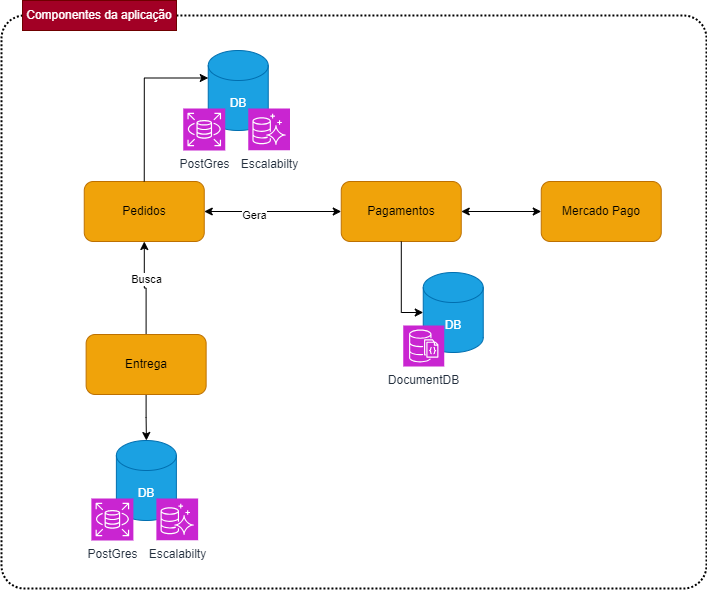

The diagram above was exported from draw.io. Its source (the exported page's mxGraphModel, read from the mxfile embedded in the PNG):
<mxGraphModel dx="1274" dy="1138" grid="0" gridSize="10" guides="1" tooltips="1" connect="1" arrows="1" fold="1" page="0" pageScale="1" pageWidth="827" pageHeight="1169" math="0" shadow="0">
  <root>
    <mxCell id="0" />
    <mxCell id="1" parent="0" />
    <mxCell id="2" style="edgeStyle=orthogonalEdgeStyle;rounded=0;orthogonalLoop=1;jettySize=auto;html=1;startArrow=classic;startFill=1;" edge="1" source="4" target="6" parent="1">
      <mxGeometry relative="1" as="geometry" />
    </mxCell>
    <mxCell id="3" value="Gera" style="edgeLabel;html=1;align=center;verticalAlign=middle;resizable=0;points=[];" vertex="1" connectable="0" parent="2">
      <mxGeometry x="-0.2701" y="-3" relative="1" as="geometry">
        <mxPoint as="offset" />
      </mxGeometry>
    </mxCell>
    <mxCell id="4" value="Pedidos" style="rounded=1;whiteSpace=wrap;html=1;fillColor=#f0a30a;fontColor=#000000;strokeColor=#BD7000;" vertex="1" parent="1">
      <mxGeometry x="1131.75" y="101" width="120" height="60" as="geometry" />
    </mxCell>
    <mxCell id="5" value="" style="edgeStyle=orthogonalEdgeStyle;rounded=0;orthogonalLoop=1;jettySize=auto;html=1;startArrow=classic;startFill=1;" edge="1" source="6" target="24" parent="1">
      <mxGeometry relative="1" as="geometry" />
    </mxCell>
    <mxCell id="6" value="Pagamentos" style="rounded=1;whiteSpace=wrap;html=1;fillColor=#f0a30a;fontColor=#000000;strokeColor=#BD7000;" vertex="1" parent="1">
      <mxGeometry x="1388.75" y="101" width="120" height="60" as="geometry" />
    </mxCell>
    <mxCell id="7" style="edgeStyle=orthogonalEdgeStyle;rounded=0;orthogonalLoop=1;jettySize=auto;html=1;" edge="1" source="10" target="20" parent="1">
      <mxGeometry relative="1" as="geometry" />
    </mxCell>
    <mxCell id="8" style="edgeStyle=orthogonalEdgeStyle;rounded=0;orthogonalLoop=1;jettySize=auto;html=1;" edge="1" source="10" target="4" parent="1">
      <mxGeometry relative="1" as="geometry" />
    </mxCell>
    <mxCell id="9" value="Busca" style="edgeLabel;html=1;align=center;verticalAlign=middle;resizable=0;points=[];" vertex="1" connectable="0" parent="8">
      <mxGeometry x="0.2" y="-2" relative="1" as="geometry">
        <mxPoint as="offset" />
      </mxGeometry>
    </mxCell>
    <mxCell id="10" value="Entrega" style="rounded=1;whiteSpace=wrap;html=1;fillColor=#f0a30a;fontColor=#000000;strokeColor=#BD7000;" vertex="1" parent="1">
      <mxGeometry x="1133.63" y="254" width="120" height="60" as="geometry" />
    </mxCell>
    <mxCell id="11" value="" style="group" connectable="0" vertex="1" parent="1">
      <mxGeometry x="1443.75" y="192" width="87" height="94" as="geometry" />
    </mxCell>
    <mxCell id="12" value="DB" style="shape=cylinder3;whiteSpace=wrap;html=1;boundedLbl=1;backgroundOutline=1;size=15;fillColor=#1ba1e2;fontColor=#ffffff;strokeColor=#006EAF;" vertex="1" parent="11">
      <mxGeometry x="27" width="60" height="80" as="geometry" />
    </mxCell>
    <mxCell id="13" value="DocumentDB" style="sketch=0;points=[[0,0,0],[0.25,0,0],[0.5,0,0],[0.75,0,0],[1,0,0],[0,1,0],[0.25,1,0],[0.5,1,0],[0.75,1,0],[1,1,0],[0,0.25,0],[0,0.5,0],[0,0.75,0],[1,0.25,0],[1,0.5,0],[1,0.75,0]];outlineConnect=0;fontColor=#232F3E;fillColor=#C925D1;strokeColor=#ffffff;dashed=0;verticalLabelPosition=bottom;verticalAlign=top;align=center;html=1;fontSize=12;fontStyle=0;aspect=fixed;shape=mxgraph.aws4.resourceIcon;resIcon=mxgraph.aws4.documentdb_with_mongodb_compatibility;" vertex="1" parent="11">
      <mxGeometry x="7" y="53" width="41" height="41" as="geometry" />
    </mxCell>
    <mxCell id="14" style="edgeStyle=orthogonalEdgeStyle;rounded=0;orthogonalLoop=1;jettySize=auto;html=1;entryX=0;entryY=0.5;entryDx=0;entryDy=0;entryPerimeter=0;" edge="1" source="6" target="12" parent="1">
      <mxGeometry relative="1" as="geometry" />
    </mxCell>
    <mxCell id="15" value="" style="group" connectable="0" vertex="1" parent="1">
      <mxGeometry x="1217.75" y="-30" width="131.75" height="100" as="geometry" />
    </mxCell>
    <mxCell id="16" value="DB" style="shape=cylinder3;whiteSpace=wrap;html=1;boundedLbl=1;backgroundOutline=1;size=15;fillColor=#1ba1e2;fontColor=#ffffff;strokeColor=#006EAF;" vertex="1" parent="15">
      <mxGeometry x="38" width="60" height="80" as="geometry" />
    </mxCell>
    <mxCell id="17" value="PostGres" style="sketch=0;points=[[0,0,0],[0.25,0,0],[0.5,0,0],[0.75,0,0],[1,0,0],[0,1,0],[0.25,1,0],[0.5,1,0],[0.75,1,0],[1,1,0],[0,0.25,0],[0,0.5,0],[0,0.75,0],[1,0.25,0],[1,0.5,0],[1,0.75,0]];outlineConnect=0;fontColor=#232F3E;fillColor=#C925D1;strokeColor=#ffffff;dashed=0;verticalLabelPosition=bottom;verticalAlign=top;align=center;html=1;fontSize=12;fontStyle=0;aspect=fixed;shape=mxgraph.aws4.resourceIcon;resIcon=mxgraph.aws4.rds;" vertex="1" parent="15">
      <mxGeometry x="13" y="58" width="42" height="42" as="geometry" />
    </mxCell>
    <mxCell id="18" value="Escalabilty" style="sketch=0;points=[[0,0,0],[0.25,0,0],[0.5,0,0],[0.75,0,0],[1,0,0],[0,1,0],[0.25,1,0],[0.5,1,0],[0.75,1,0],[1,1,0],[0,0.25,0],[0,0.5,0],[0,0.75,0],[1,0.25,0],[1,0.5,0],[1,0.75,0]];outlineConnect=0;fontColor=#232F3E;fillColor=#C925D1;strokeColor=#ffffff;dashed=0;verticalLabelPosition=bottom;verticalAlign=top;align=center;html=1;fontSize=12;fontStyle=0;aspect=fixed;shape=mxgraph.aws4.resourceIcon;resIcon=mxgraph.aws4.aurora;" vertex="1" parent="15">
      <mxGeometry x="78" y="58" width="41.75" height="41.75" as="geometry" />
    </mxCell>
    <mxCell id="19" value="" style="group" connectable="0" vertex="1" parent="1">
      <mxGeometry x="1125.88" y="360" width="131.75" height="100" as="geometry" />
    </mxCell>
    <mxCell id="20" value="DB" style="shape=cylinder3;whiteSpace=wrap;html=1;boundedLbl=1;backgroundOutline=1;size=15;fillColor=#1ba1e2;fontColor=#ffffff;strokeColor=#006EAF;" vertex="1" parent="19">
      <mxGeometry x="38" width="60" height="80" as="geometry" />
    </mxCell>
    <mxCell id="21" value="PostGres" style="sketch=0;points=[[0,0,0],[0.25,0,0],[0.5,0,0],[0.75,0,0],[1,0,0],[0,1,0],[0.25,1,0],[0.5,1,0],[0.75,1,0],[1,1,0],[0,0.25,0],[0,0.5,0],[0,0.75,0],[1,0.25,0],[1,0.5,0],[1,0.75,0]];outlineConnect=0;fontColor=#232F3E;fillColor=#C925D1;strokeColor=#ffffff;dashed=0;verticalLabelPosition=bottom;verticalAlign=top;align=center;html=1;fontSize=12;fontStyle=0;aspect=fixed;shape=mxgraph.aws4.resourceIcon;resIcon=mxgraph.aws4.rds;" vertex="1" parent="19">
      <mxGeometry x="13" y="58" width="42" height="42" as="geometry" />
    </mxCell>
    <mxCell id="22" value="Escalabilty" style="sketch=0;points=[[0,0,0],[0.25,0,0],[0.5,0,0],[0.75,0,0],[1,0,0],[0,1,0],[0.25,1,0],[0.5,1,0],[0.75,1,0],[1,1,0],[0,0.25,0],[0,0.5,0],[0,0.75,0],[1,0.25,0],[1,0.5,0],[1,0.75,0]];outlineConnect=0;fontColor=#232F3E;fillColor=#C925D1;strokeColor=#ffffff;dashed=0;verticalLabelPosition=bottom;verticalAlign=top;align=center;html=1;fontSize=12;fontStyle=0;aspect=fixed;shape=mxgraph.aws4.resourceIcon;resIcon=mxgraph.aws4.aurora;" vertex="1" parent="19">
      <mxGeometry x="78" y="58" width="41.75" height="41.75" as="geometry" />
    </mxCell>
    <mxCell id="23" style="edgeStyle=orthogonalEdgeStyle;rounded=0;orthogonalLoop=1;jettySize=auto;html=1;entryX=0;entryY=0;entryDx=0;entryDy=27.5;entryPerimeter=0;exitX=0.5;exitY=0;exitDx=0;exitDy=0;" edge="1" source="4" target="16" parent="1">
      <mxGeometry relative="1" as="geometry" />
    </mxCell>
    <mxCell id="24" value="Mercado Pago" style="rounded=1;whiteSpace=wrap;html=1;fillColor=#f0a30a;fontColor=#000000;strokeColor=#BD7000;" vertex="1" parent="1">
      <mxGeometry x="1588.75" y="101" width="120" height="60" as="geometry" />
    </mxCell>
    <mxCell id="25" value="" style="rounded=1;arcSize=4;dashed=1;fillColor=none;gradientColor=none;dashPattern=1 1;strokeWidth=2;" vertex="1" parent="1">
      <mxGeometry x="1049" y="-65" width="705" height="573" as="geometry" />
    </mxCell>
    <mxCell id="26" value="Componentes da aplicação" style="text;html=1;align=center;verticalAlign=middle;whiteSpace=wrap;rounded=0;fillColor=#a20025;strokeColor=#6F0000;fontColor=#ffffff;" vertex="1" parent="1">
      <mxGeometry x="1070" y="-80" width="154" height="30" as="geometry" />
    </mxCell>
  </root>
</mxGraphModel>